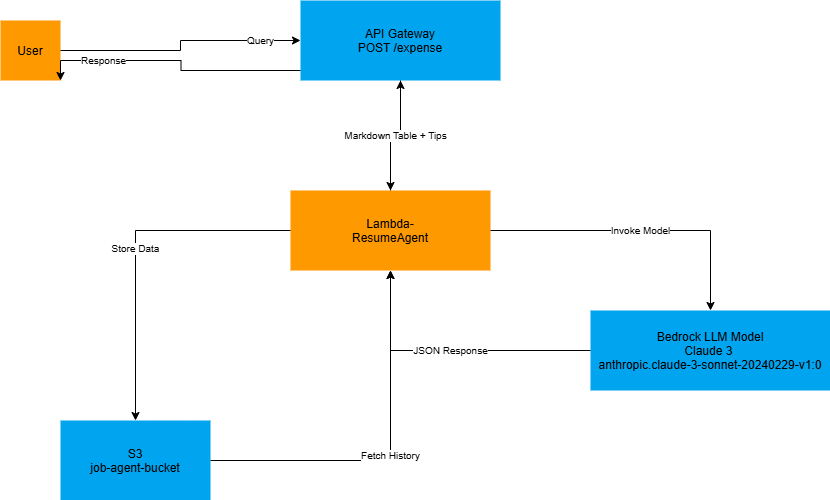

The diagram above was exported from draw.io. Its source (the exported page's mxGraphModel, read from the mxfile embedded in the PNG):
<mxGraphModel dx="1123" dy="644" grid="1" gridSize="10" guides="1" tooltips="1" connect="1" arrows="1" fold="1" page="1" pageScale="1" pageWidth="850" pageHeight="1100" math="0" shadow="0">
  <root>
    <mxCell id="0" />
    <mxCell id="1" parent="0" />
    <mxCell id="PLTZq5n67mpEPgIWK5uc-1" value="User" style="shape=aws.user;fillColor=#FF9900;strokeColor=none;fontColor=#000000;fontSize=12;" vertex="1" parent="1">
      <mxGeometry x="20" y="40" width="60" height="60" as="geometry" />
    </mxCell>
    <mxCell id="PLTZq5n67mpEPgIWK5uc-2" value="API Gateway&#10;POST /expense" style="shape=aws.api_gateway;fillColor=#00A4EF;strokeColor=none;fontColor=#000000;fontSize=12;" vertex="1" parent="1">
      <mxGeometry x="320" y="20" width="200" height="80" as="geometry" />
    </mxCell>
    <mxCell id="PLTZq5n67mpEPgIWK5uc-3" value="Lambda-&#10;ResumeAgent" style="shape=aws.lambda;fillColor=#FF9900;strokeColor=none;fontColor=#000000;fontSize=12;" vertex="1" parent="1">
      <mxGeometry x="310" y="210" width="200" height="80" as="geometry" />
    </mxCell>
    <mxCell id="PLTZq5n67mpEPgIWK5uc-4" value="Bedrock LLM Model&#10;Claude 3 &#10;anthropic.claude-3-sonnet-20240229-v1:0" style="shape=aws.bedrock;fillColor=#00A4EF;strokeColor=none;fontColor=#000000;fontSize=12;" vertex="1" parent="1">
      <mxGeometry x="610" y="330" width="240" height="80" as="geometry" />
    </mxCell>
    <mxCell id="PLTZq5n67mpEPgIWK5uc-5" value="S3&#10;job-agent-bucket" style="shape=aws.s3;fillColor=#00A4EF;strokeColor=none;fontColor=#000000;fontSize=12;" vertex="1" parent="1">
      <mxGeometry x="80" y="440" width="150" height="80" as="geometry" />
    </mxCell>
    <mxCell id="PLTZq5n67mpEPgIWK5uc-6" value="Query" style="edgeStyle=orthogonalEdgeStyle;rounded=0;orthogonalLoop=1;jettySize=auto;html=1;fontSize=10;" edge="1" parent="1" source="PLTZq5n67mpEPgIWK5uc-1" target="PLTZq5n67mpEPgIWK5uc-2">
      <mxGeometry x="0.68" relative="1" as="geometry">
        <mxPoint as="offset" />
      </mxGeometry>
    </mxCell>
    <mxCell id="PLTZq5n67mpEPgIWK5uc-7" value="Trigger" style="edgeStyle=orthogonalEdgeStyle;rounded=0;orthogonalLoop=1;jettySize=auto;html=1;fontSize=10;" edge="1" parent="1" source="PLTZq5n67mpEPgIWK5uc-2" target="PLTZq5n67mpEPgIWK5uc-3">
      <mxGeometry relative="1" as="geometry" />
    </mxCell>
    <mxCell id="PLTZq5n67mpEPgIWK5uc-8" value="Invoke Model" style="edgeStyle=orthogonalEdgeStyle;rounded=0;orthogonalLoop=1;jettySize=auto;html=1;fontSize=10;" edge="1" parent="1" source="PLTZq5n67mpEPgIWK5uc-3" target="PLTZq5n67mpEPgIWK5uc-4">
      <mxGeometry relative="1" as="geometry" />
    </mxCell>
    <mxCell id="PLTZq5n67mpEPgIWK5uc-9" value="JSON Response" style="edgeStyle=orthogonalEdgeStyle;rounded=0;orthogonalLoop=1;jettySize=auto;html=1;fontSize=10;" edge="1" parent="1" source="PLTZq5n67mpEPgIWK5uc-4" target="PLTZq5n67mpEPgIWK5uc-3">
      <mxGeometry relative="1" as="geometry" />
    </mxCell>
    <mxCell id="PLTZq5n67mpEPgIWK5uc-10" value="Store Data" style="edgeStyle=orthogonalEdgeStyle;rounded=0;orthogonalLoop=1;jettySize=auto;html=1;fontSize=10;" edge="1" parent="1" source="PLTZq5n67mpEPgIWK5uc-3" target="PLTZq5n67mpEPgIWK5uc-5">
      <mxGeometry relative="1" as="geometry" />
    </mxCell>
    <mxCell id="PLTZq5n67mpEPgIWK5uc-11" value="Fetch History" style="edgeStyle=orthogonalEdgeStyle;rounded=0;orthogonalLoop=1;jettySize=auto;html=1;fontSize=10;" edge="1" parent="1" source="PLTZq5n67mpEPgIWK5uc-5" target="PLTZq5n67mpEPgIWK5uc-3">
      <mxGeometry relative="1" as="geometry" />
    </mxCell>
    <mxCell id="PLTZq5n67mpEPgIWK5uc-12" value="Markdown Table + Tips" style="edgeStyle=orthogonalEdgeStyle;rounded=0;orthogonalLoop=1;jettySize=auto;html=1;fontSize=10;" edge="1" parent="1" source="PLTZq5n67mpEPgIWK5uc-3" target="PLTZq5n67mpEPgIWK5uc-2">
      <mxGeometry relative="1" as="geometry" />
    </mxCell>
    <mxCell id="PLTZq5n67mpEPgIWK5uc-13" value="Response" style="edgeStyle=orthogonalEdgeStyle;rounded=0;orthogonalLoop=1;jettySize=auto;html=1;fontSize=10;" edge="1" parent="1">
      <mxGeometry x="0.5333" relative="1" as="geometry">
        <mxPoint x="320" y="90" as="sourcePoint" />
        <mxPoint x="80" y="100" as="targetPoint" />
        <mxPoint as="offset" />
      </mxGeometry>
    </mxCell>
  </root>
</mxGraphModel>